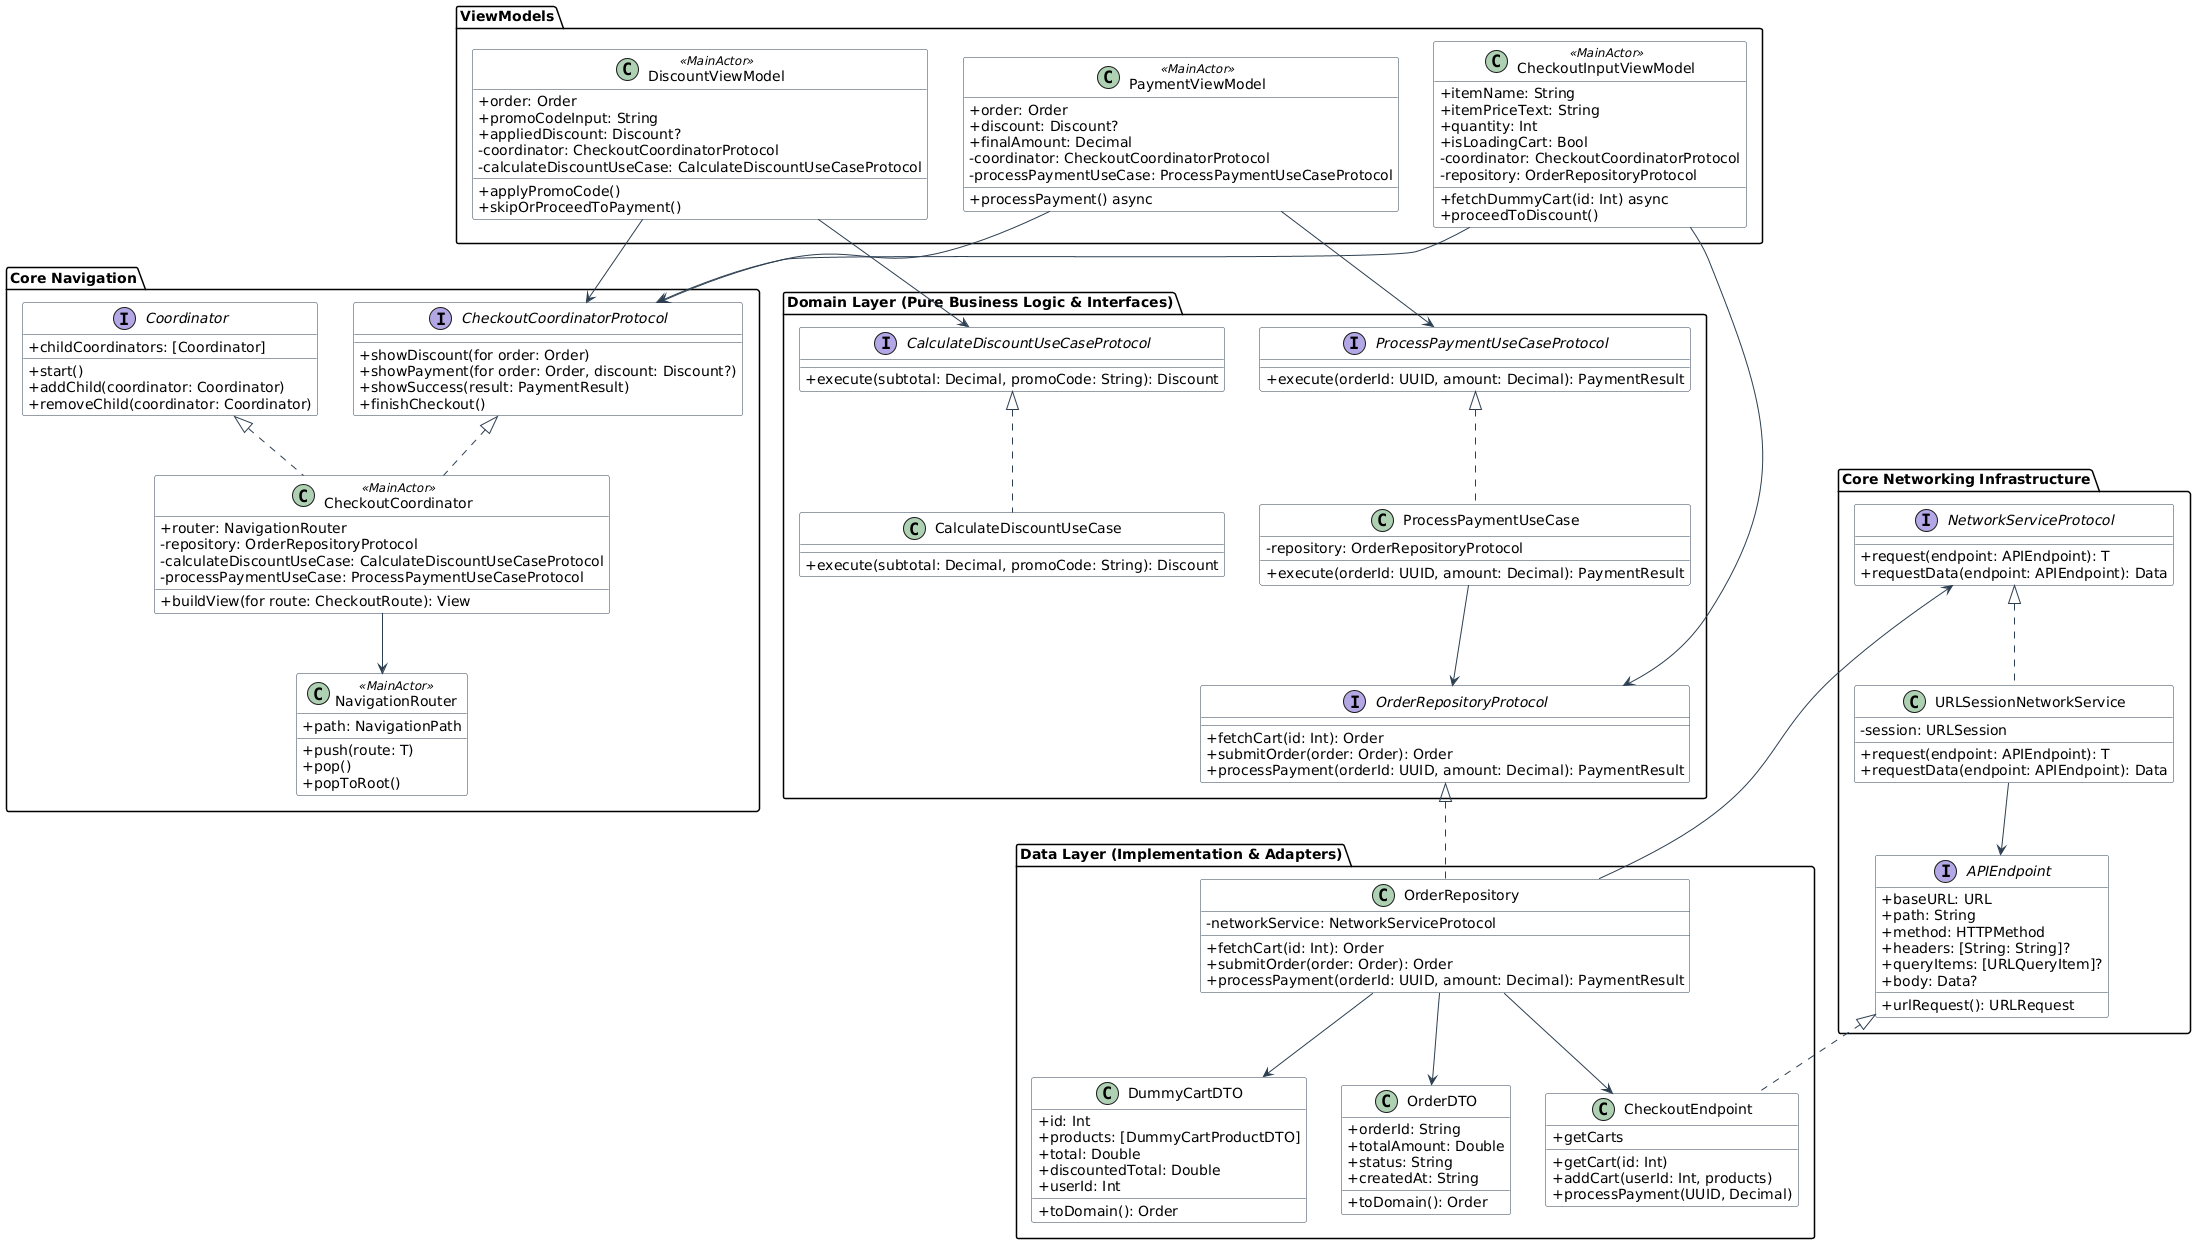

The diagram above was rendered by PlantUML. Its source (embedded in the PNG):
@startuml
skinparam classAttributeIconSize 0
skinparam class {
    BackgroundColor White
    ArrowColor #2C3E50
    BorderColor #2C3E50
}

package "Core Navigation" {
    interface Coordinator {
        +childCoordinators: [Coordinator]
        +start()
        +addChild(coordinator: Coordinator)
        +removeChild(coordinator: Coordinator)
    }

    class NavigationRouter << MainActor >> {
        +path: NavigationPath
        +push(route: T)
        +pop()
        +popToRoot()
    }

    interface CheckoutCoordinatorProtocol {
        +showDiscount(for order: Order)
        +showPayment(for order: Order, discount: Discount?)
        +showSuccess(result: PaymentResult)
        +finishCheckout()
    }

    class CheckoutCoordinator << MainActor >> {
        +router: NavigationRouter
        -repository: OrderRepositoryProtocol
        -calculateDiscountUseCase: CalculateDiscountUseCaseProtocol
        -processPaymentUseCase: ProcessPaymentUseCaseProtocol
        +buildView(for route: CheckoutRoute): View
    }
}

package "Core Networking Infrastructure" {
    interface APIEndpoint {
        +baseURL: URL
        +path: String
        +method: HTTPMethod
        +headers: [String: String]?
        +queryItems: [URLQueryItem]?
        +body: Data?
        +urlRequest(): URLRequest
    }

    interface NetworkServiceProtocol {
        +request(endpoint: APIEndpoint): T
        +requestData(endpoint: APIEndpoint): Data
    }

    class URLSessionNetworkService {
        -session: URLSession
        +request(endpoint: APIEndpoint): T
        +requestData(endpoint: APIEndpoint): Data
    }
}

package "ViewModels" {
    class CheckoutInputViewModel << MainActor >> {
        +itemName: String
        +itemPriceText: String
        +quantity: Int
        +isLoadingCart: Bool
        -coordinator: CheckoutCoordinatorProtocol
        -repository: OrderRepositoryProtocol
        +fetchDummyCart(id: Int) async
        +proceedToDiscount()
    }

    class DiscountViewModel << MainActor >> {
        +order: Order
        +promoCodeInput: String
        +appliedDiscount: Discount?
        -coordinator: CheckoutCoordinatorProtocol
        -calculateDiscountUseCase: CalculateDiscountUseCaseProtocol
        +applyPromoCode()
        +skipOrProceedToPayment()
    }

    class PaymentViewModel << MainActor >> {
        +order: Order
        +discount: Discount?
        +finalAmount: Decimal
        -coordinator: CheckoutCoordinatorProtocol
        -processPaymentUseCase: ProcessPaymentUseCaseProtocol
        +processPayment() async
    }
}

package "Domain Layer (Pure Business Logic & Interfaces)" {
    interface OrderRepositoryProtocol {
        +fetchCart(id: Int): Order
        +submitOrder(order: Order): Order
        +processPayment(orderId: UUID, amount: Decimal): PaymentResult
    }

    interface CalculateDiscountUseCaseProtocol {
        +execute(subtotal: Decimal, promoCode: String): Discount
    }

    interface ProcessPaymentUseCaseProtocol {
        +execute(orderId: UUID, amount: Decimal): PaymentResult
    }

    class CalculateDiscountUseCase {
        +execute(subtotal: Decimal, promoCode: String): Discount
    }

    class ProcessPaymentUseCase {
        -repository: OrderRepositoryProtocol
        +execute(orderId: UUID, amount: Decimal): PaymentResult
    }
}

package "Data Layer (Implementation & Adapters)" {
    class OrderRepository {
        -networkService: NetworkServiceProtocol
        +fetchCart(id: Int): Order
        +submitOrder(order: Order): Order
        +processPayment(orderId: UUID, amount: Decimal): PaymentResult
    }

    class CheckoutEndpoint {
        +getCart(id: Int)
        +getCarts
        +addCart(userId: Int, products)
        +processPayment(UUID, Decimal)
    }

    class DummyCartDTO {
        +id: Int
        +products: [DummyCartProductDTO]
        +total: Double
        +discountedTotal: Double
        +userId: Int
        +toDomain(): Order
    }

    class OrderDTO {
        +orderId: String
        +totalAmount: Double
        +status: String
        +createdAt: String
        +toDomain(): Order
    }
}

' Relationships & Invocations (Declared outside packages to prevent visual duplication)
Coordinator <|.. CheckoutCoordinator
CheckoutCoordinatorProtocol <|.. CheckoutCoordinator
CheckoutCoordinator --> NavigationRouter

NetworkServiceProtocol <|.. URLSessionNetworkService
URLSessionNetworkService --> APIEndpoint

CheckoutInputViewModel --> CheckoutCoordinatorProtocol
CheckoutInputViewModel --> OrderRepositoryProtocol
DiscountViewModel --> CheckoutCoordinatorProtocol
PaymentViewModel --> CheckoutCoordinatorProtocol

CalculateDiscountUseCaseProtocol <|.. CalculateDiscountUseCase
ProcessPaymentUseCaseProtocol <|.. ProcessPaymentUseCase
DiscountViewModel --> CalculateDiscountUseCaseProtocol
PaymentViewModel --> ProcessPaymentUseCaseProtocol
ProcessPaymentUseCase --> OrderRepositoryProtocol

OrderRepositoryProtocol <|.. OrderRepository
APIEndpoint <|.. CheckoutEndpoint
OrderRepository --> NetworkServiceProtocol
OrderRepository --> CheckoutEndpoint
OrderRepository --> DummyCartDTO
OrderRepository --> OrderDTO
@enduml